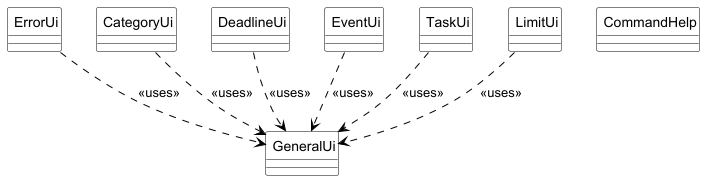

The diagram above was rendered by PlantUML. Its source (embedded in the PNG):
@startuml UI

skinparam classAttributeIconSize 0
skinparam CircledCharacterFontSize 0
skinparam CircledCharacterRadius 0
skinparam class {
    BackgroundColor White
    BorderColor Black
    ArrowColor Black
}

class GeneralUi
class ErrorUi
class CategoryUi
class DeadlineUi
class EventUi
class TaskUi
class LimitUi
class CommandHelp

ErrorUi    ..> GeneralUi : <<uses>>
CategoryUi ..> GeneralUi : <<uses>>
DeadlineUi ..> GeneralUi : <<uses>>
EventUi    ..> GeneralUi : <<uses>>
TaskUi     ..> GeneralUi : <<uses>>
LimitUi    ..> GeneralUi : <<uses>>

@enduml